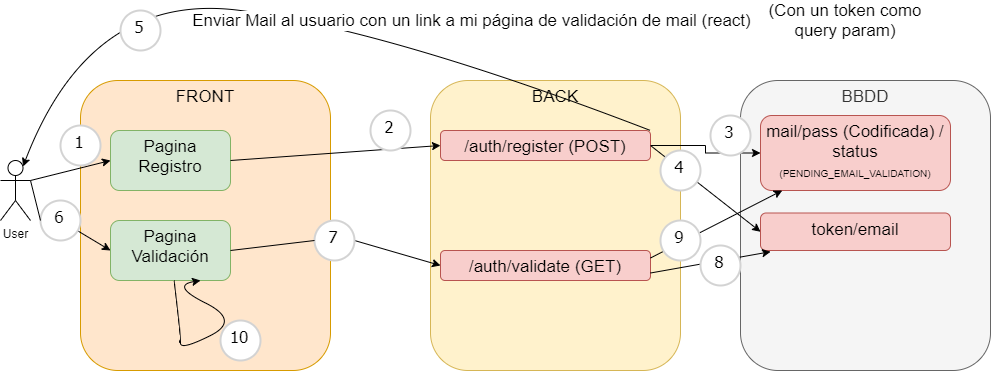

The diagram above was exported from draw.io. Its source (the exported page's mxGraphModel, read from the mxfile embedded in the PNG):
<mxGraphModel dx="1038" dy="575" grid="1" gridSize="10" guides="1" tooltips="1" connect="1" arrows="1" fold="1" page="1" pageScale="1" pageWidth="827" pageHeight="1169" math="0" shadow="0">
  <root>
    <mxCell id="0" />
    <mxCell id="1" parent="0" />
    <mxCell id="o6_eVfWvge8vti8Jr6t1-8" value="BBDD" style="rounded=1;whiteSpace=wrap;html=1;fillColor=#f5f5f5;strokeColor=#666666;verticalAlign=top;fontSize=17;fontColor=#333333;" vertex="1" parent="1">
      <mxGeometry x="800" y="90" width="250" height="290" as="geometry" />
    </mxCell>
    <mxCell id="o6_eVfWvge8vti8Jr6t1-1" value="User" style="shape=umlActor;verticalLabelPosition=bottom;verticalAlign=top;html=1;outlineConnect=0;" vertex="1" parent="1">
      <mxGeometry x="60" y="170" width="30" height="60" as="geometry" />
    </mxCell>
    <mxCell id="o6_eVfWvge8vti8Jr6t1-2" value="FRONT" style="rounded=1;whiteSpace=wrap;html=1;fillColor=#ffe6cc;strokeColor=#d79b00;verticalAlign=top;fontSize=17;" vertex="1" parent="1">
      <mxGeometry x="140" y="90" width="250" height="290" as="geometry" />
    </mxCell>
    <mxCell id="o6_eVfWvge8vti8Jr6t1-3" value="BACK" style="rounded=1;whiteSpace=wrap;html=1;fillColor=#fff2cc;strokeColor=#d6b656;verticalAlign=top;fontSize=17;" vertex="1" parent="1">
      <mxGeometry x="490" y="90" width="250" height="290" as="geometry" />
    </mxCell>
    <mxCell id="o6_eVfWvge8vti8Jr6t1-4" value="Pagina Registro" style="rounded=1;whiteSpace=wrap;html=1;fontSize=17;verticalAlign=top;fillColor=#d5e8d4;strokeColor=#82b366;" vertex="1" parent="1">
      <mxGeometry x="170" y="140" width="120" height="60" as="geometry" />
    </mxCell>
    <mxCell id="o6_eVfWvge8vti8Jr6t1-5" value="" style="endArrow=classic;html=1;fontSize=17;exitX=1;exitY=0.3333333333333333;exitDx=0;exitDy=0;exitPerimeter=0;entryX=0;entryY=0.5;entryDx=0;entryDy=0;" edge="1" parent="1" source="o6_eVfWvge8vti8Jr6t1-1" target="o6_eVfWvge8vti8Jr6t1-4">
      <mxGeometry width="50" height="50" relative="1" as="geometry">
        <mxPoint x="390" y="320" as="sourcePoint" />
        <mxPoint x="440" y="270" as="targetPoint" />
      </mxGeometry>
    </mxCell>
    <mxCell id="o6_eVfWvge8vti8Jr6t1-6" value="" style="endArrow=classic;html=1;fontSize=17;exitX=1;exitY=0.5;exitDx=0;exitDy=0;entryX=0;entryY=0.5;entryDx=0;entryDy=0;" edge="1" parent="1" source="o6_eVfWvge8vti8Jr6t1-4" target="o6_eVfWvge8vti8Jr6t1-7">
      <mxGeometry width="50" height="50" relative="1" as="geometry">
        <mxPoint x="334" y="180" as="sourcePoint" />
        <mxPoint x="414" y="160" as="targetPoint" />
      </mxGeometry>
    </mxCell>
    <mxCell id="o6_eVfWvge8vti8Jr6t1-10" value="" style="edgeStyle=orthogonalEdgeStyle;rounded=0;orthogonalLoop=1;jettySize=auto;html=1;fontSize=17;" edge="1" parent="1" source="o6_eVfWvge8vti8Jr6t1-7" target="o6_eVfWvge8vti8Jr6t1-9">
      <mxGeometry relative="1" as="geometry" />
    </mxCell>
    <mxCell id="o6_eVfWvge8vti8Jr6t1-7" value="/auth/register (POST)" style="rounded=1;whiteSpace=wrap;html=1;fontSize=17;verticalAlign=top;fillColor=#f8cecc;strokeColor=#b85450;" vertex="1" parent="1">
      <mxGeometry x="500" y="140" width="210" height="30" as="geometry" />
    </mxCell>
    <mxCell id="o6_eVfWvge8vti8Jr6t1-9" value="mail/pass (Codificada) / status &lt;font style=&quot;font-size: 10px&quot;&gt;(PENDING_EMAIL_VALIDATION)&lt;/font&gt;" style="whiteSpace=wrap;html=1;rounded=1;fontSize=17;verticalAlign=top;strokeColor=#b85450;fillColor=#f8cecc;" vertex="1" parent="1">
      <mxGeometry x="820" y="125" width="190" height="75" as="geometry" />
    </mxCell>
    <mxCell id="o6_eVfWvge8vti8Jr6t1-11" value="" style="curved=1;endArrow=classic;html=1;fontSize=17;exitX=1;exitY=0;exitDx=0;exitDy=0;entryX=0.75;entryY=0.1;entryDx=0;entryDy=0;entryPerimeter=0;" edge="1" parent="1" source="o6_eVfWvge8vti8Jr6t1-7" target="o6_eVfWvge8vti8Jr6t1-1">
      <mxGeometry width="50" height="50" relative="1" as="geometry">
        <mxPoint x="340" y="250" as="sourcePoint" />
        <mxPoint x="390" y="200" as="targetPoint" />
        <Array as="points">
          <mxPoint x="450" y="40" />
          <mxPoint x="150" />
        </Array>
      </mxGeometry>
    </mxCell>
    <mxCell id="o6_eVfWvge8vti8Jr6t1-12" value="Enviar Mail al usuario con un link a mi página de validación de mail (react)" style="edgeLabel;html=1;align=center;verticalAlign=middle;resizable=0;points=[];fontSize=17;" vertex="1" connectable="0" parent="o6_eVfWvge8vti8Jr6t1-11">
      <mxGeometry x="-0.1201" y="8" relative="1" as="geometry">
        <mxPoint x="141" y="-10" as="offset" />
      </mxGeometry>
    </mxCell>
    <mxCell id="o6_eVfWvge8vti8Jr6t1-13" value="1" style="ellipse;whiteSpace=wrap;html=1;aspect=fixed;strokeWidth=2;fontFamily=Tahoma;spacingBottom=4;spacingRight=2;strokeColor=#d3d3d3;fontSize=17;verticalAlign=top;" vertex="1" parent="1">
      <mxGeometry x="120" y="135" width="40" height="40" as="geometry" />
    </mxCell>
    <mxCell id="o6_eVfWvge8vti8Jr6t1-14" value="2" style="ellipse;whiteSpace=wrap;html=1;aspect=fixed;strokeWidth=2;fontFamily=Tahoma;spacingBottom=4;spacingRight=2;strokeColor=#d3d3d3;fontSize=17;verticalAlign=top;" vertex="1" parent="1">
      <mxGeometry x="430" y="120" width="40" height="40" as="geometry" />
    </mxCell>
    <mxCell id="o6_eVfWvge8vti8Jr6t1-15" value="3" style="ellipse;whiteSpace=wrap;html=1;aspect=fixed;strokeWidth=2;fontFamily=Tahoma;spacingBottom=4;spacingRight=2;strokeColor=#d3d3d3;fontSize=17;verticalAlign=top;" vertex="1" parent="1">
      <mxGeometry x="770" y="125" width="40" height="40" as="geometry" />
    </mxCell>
    <mxCell id="o6_eVfWvge8vti8Jr6t1-16" value="5" style="ellipse;whiteSpace=wrap;html=1;aspect=fixed;strokeWidth=2;fontFamily=Tahoma;spacingBottom=4;spacingRight=2;strokeColor=#d3d3d3;fontSize=17;verticalAlign=top;" vertex="1" parent="1">
      <mxGeometry x="180" y="20" width="40" height="40" as="geometry" />
    </mxCell>
    <mxCell id="o6_eVfWvge8vti8Jr6t1-18" value="" style="endArrow=classic;html=1;fontSize=17;entryX=0;entryY=0.5;entryDx=0;entryDy=0;startArrow=none;" edge="1" parent="1" source="o6_eVfWvge8vti8Jr6t1-26" target="o6_eVfWvge8vti8Jr6t1-19">
      <mxGeometry width="50" height="50" relative="1" as="geometry">
        <mxPoint x="90" y="190" as="sourcePoint" />
        <mxPoint x="120" y="260" as="targetPoint" />
      </mxGeometry>
    </mxCell>
    <mxCell id="o6_eVfWvge8vti8Jr6t1-19" value="Pagina Validación" style="rounded=1;whiteSpace=wrap;html=1;fontSize=17;verticalAlign=top;fillColor=#d5e8d4;strokeColor=#82b366;" vertex="1" parent="1">
      <mxGeometry x="170" y="230" width="120" height="60" as="geometry" />
    </mxCell>
    <mxCell id="o6_eVfWvge8vti8Jr6t1-20" value="token/email" style="whiteSpace=wrap;html=1;rounded=1;fontSize=17;verticalAlign=top;strokeColor=#b85450;fillColor=#f8cecc;" vertex="1" parent="1">
      <mxGeometry x="820" y="222.5" width="190" height="37.5" as="geometry" />
    </mxCell>
    <mxCell id="o6_eVfWvge8vti8Jr6t1-23" value="" style="endArrow=classic;html=1;fontSize=17;exitX=1;exitY=0.5;exitDx=0;exitDy=0;entryX=0;entryY=0.5;entryDx=0;entryDy=0;" edge="1" parent="1" source="o6_eVfWvge8vti8Jr6t1-7" target="o6_eVfWvge8vti8Jr6t1-20">
      <mxGeometry width="50" height="50" relative="1" as="geometry">
        <mxPoint x="500" y="250" as="sourcePoint" />
        <mxPoint x="550" y="200" as="targetPoint" />
      </mxGeometry>
    </mxCell>
    <mxCell id="o6_eVfWvge8vti8Jr6t1-24" value="4" style="ellipse;whiteSpace=wrap;html=1;aspect=fixed;strokeWidth=2;fontFamily=Tahoma;spacingBottom=4;spacingRight=2;strokeColor=#d3d3d3;fontSize=17;verticalAlign=top;" vertex="1" parent="1">
      <mxGeometry x="720" y="160" width="40" height="40" as="geometry" />
    </mxCell>
    <mxCell id="o6_eVfWvge8vti8Jr6t1-25" value="(Con un token como query param)" style="text;html=1;strokeColor=none;fillColor=none;align=center;verticalAlign=middle;whiteSpace=wrap;rounded=0;fontSize=17;" vertex="1" parent="1">
      <mxGeometry x="820" y="20" width="170" height="20" as="geometry" />
    </mxCell>
    <mxCell id="o6_eVfWvge8vti8Jr6t1-26" value="6" style="ellipse;whiteSpace=wrap;html=1;aspect=fixed;strokeWidth=2;fontFamily=Tahoma;spacingBottom=4;spacingRight=2;strokeColor=#d3d3d3;fontSize=17;verticalAlign=top;" vertex="1" parent="1">
      <mxGeometry x="100" y="210" width="40" height="40" as="geometry" />
    </mxCell>
    <mxCell id="o6_eVfWvge8vti8Jr6t1-27" value="" style="endArrow=none;html=1;fontSize=17;entryX=0;entryY=0.5;entryDx=0;entryDy=0;" edge="1" parent="1" target="o6_eVfWvge8vti8Jr6t1-26">
      <mxGeometry width="50" height="50" relative="1" as="geometry">
        <mxPoint x="90" y="190" as="sourcePoint" />
        <mxPoint x="170" y="260" as="targetPoint" />
      </mxGeometry>
    </mxCell>
    <mxCell id="o6_eVfWvge8vti8Jr6t1-28" value="/auth/validate (GET)" style="rounded=1;whiteSpace=wrap;html=1;fontSize=17;verticalAlign=top;fillColor=#f8cecc;strokeColor=#b85450;" vertex="1" parent="1">
      <mxGeometry x="500" y="260" width="210" height="30" as="geometry" />
    </mxCell>
    <mxCell id="o6_eVfWvge8vti8Jr6t1-29" value="" style="endArrow=classic;html=1;fontSize=17;exitX=1;exitY=0.5;exitDx=0;exitDy=0;entryX=0;entryY=0.5;entryDx=0;entryDy=0;startArrow=none;" edge="1" parent="1" source="o6_eVfWvge8vti8Jr6t1-30" target="o6_eVfWvge8vti8Jr6t1-28">
      <mxGeometry width="50" height="50" relative="1" as="geometry">
        <mxPoint x="500" y="230" as="sourcePoint" />
        <mxPoint x="550" y="180" as="targetPoint" />
      </mxGeometry>
    </mxCell>
    <mxCell id="o6_eVfWvge8vti8Jr6t1-30" value="7" style="ellipse;whiteSpace=wrap;html=1;aspect=fixed;strokeWidth=2;fontFamily=Tahoma;spacingBottom=4;spacingRight=2;strokeColor=#d3d3d3;fontSize=17;verticalAlign=top;" vertex="1" parent="1">
      <mxGeometry x="374" y="230" width="40" height="40" as="geometry" />
    </mxCell>
    <mxCell id="o6_eVfWvge8vti8Jr6t1-31" value="" style="endArrow=none;html=1;fontSize=17;exitX=1;exitY=0.5;exitDx=0;exitDy=0;entryX=0;entryY=0.5;entryDx=0;entryDy=0;" edge="1" parent="1" source="o6_eVfWvge8vti8Jr6t1-19" target="o6_eVfWvge8vti8Jr6t1-30">
      <mxGeometry width="50" height="50" relative="1" as="geometry">
        <mxPoint x="290" y="260" as="sourcePoint" />
        <mxPoint x="500" y="230" as="targetPoint" />
      </mxGeometry>
    </mxCell>
    <mxCell id="o6_eVfWvge8vti8Jr6t1-32" value="" style="endArrow=classic;html=1;fontSize=17;exitX=1;exitY=0.25;exitDx=0;exitDy=0;" edge="1" parent="1" source="o6_eVfWvge8vti8Jr6t1-28" target="o6_eVfWvge8vti8Jr6t1-9">
      <mxGeometry width="50" height="50" relative="1" as="geometry">
        <mxPoint x="500" y="230" as="sourcePoint" />
        <mxPoint x="550" y="180" as="targetPoint" />
      </mxGeometry>
    </mxCell>
    <mxCell id="o6_eVfWvge8vti8Jr6t1-33" value="9" style="ellipse;whiteSpace=wrap;html=1;aspect=fixed;strokeWidth=2;fontFamily=Tahoma;spacingBottom=4;spacingRight=2;strokeColor=#d3d3d3;fontSize=17;verticalAlign=top;" vertex="1" parent="1">
      <mxGeometry x="720" y="230" width="40" height="40" as="geometry" />
    </mxCell>
    <mxCell id="o6_eVfWvge8vti8Jr6t1-36" value="" style="endArrow=classic;html=1;fontSize=17;exitX=1;exitY=0.75;exitDx=0;exitDy=0;entryX=0.053;entryY=1.032;entryDx=0;entryDy=0;entryPerimeter=0;" edge="1" parent="1" source="o6_eVfWvge8vti8Jr6t1-28" target="o6_eVfWvge8vti8Jr6t1-20">
      <mxGeometry width="50" height="50" relative="1" as="geometry">
        <mxPoint x="500" y="230" as="sourcePoint" />
        <mxPoint x="550" y="180" as="targetPoint" />
      </mxGeometry>
    </mxCell>
    <mxCell id="o6_eVfWvge8vti8Jr6t1-37" value="8" style="ellipse;whiteSpace=wrap;html=1;aspect=fixed;strokeWidth=2;fontFamily=Tahoma;spacingBottom=4;spacingRight=2;strokeColor=#d3d3d3;fontSize=17;verticalAlign=top;" vertex="1" parent="1">
      <mxGeometry x="760" y="255" width="40" height="40" as="geometry" />
    </mxCell>
    <mxCell id="o6_eVfWvge8vti8Jr6t1-42" value="" style="curved=1;endArrow=classic;html=1;fontSize=17;entryX=0.75;entryY=1;entryDx=0;entryDy=0;" edge="1" parent="1" source="o6_eVfWvge8vti8Jr6t1-19" target="o6_eVfWvge8vti8Jr6t1-19">
      <mxGeometry width="50" height="50" relative="1" as="geometry">
        <mxPoint x="230" y="345" as="sourcePoint" />
        <mxPoint x="280" y="295" as="targetPoint" />
        <Array as="points">
          <mxPoint x="240" y="345" />
          <mxPoint x="240" y="360" />
          <mxPoint x="300" y="330" />
          <mxPoint x="230" y="295" />
        </Array>
      </mxGeometry>
    </mxCell>
    <mxCell id="o6_eVfWvge8vti8Jr6t1-43" value="10" style="ellipse;whiteSpace=wrap;html=1;aspect=fixed;strokeWidth=2;fontFamily=Tahoma;spacingBottom=4;spacingRight=2;strokeColor=#d3d3d3;fontSize=17;verticalAlign=top;" vertex="1" parent="1">
      <mxGeometry x="280" y="330" width="40" height="40" as="geometry" />
    </mxCell>
  </root>
</mxGraphModel>